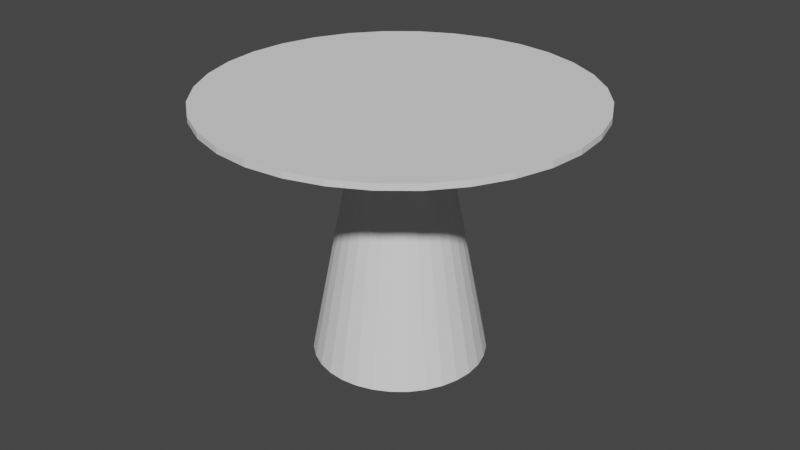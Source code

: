 # Source: table.blend  (saved by Blender 3.4.6; exported with 4.5.12 LTS)
import bpy
from mathutils import Matrix  # noqa: F401  (used for matrix-valued properties, if any)

bpy.ops.wm.read_factory_settings(use_empty=True)
scene = bpy.context.scene
scene.name = 'Scene'

# ---- collections
col_collection = bpy.data.collections.new('Collection'); scene.collection.children.link(col_collection)

# ---- world
world_world = bpy.data.worlds.new('World'); scene.world = world_world
world_world.use_nodes = True; world_world.node_tree.nodes.clear()
_N = world_world.node_tree.nodes; _L = world_world.node_tree.links
n0 = _N.new('ShaderNodeOutputWorld'); n0.name = 'World Output'; n0.location = (300, 300)
n1 = _N.new('ShaderNodeBackground'); n1.name = 'Background'; n1.location = (10, 300)
n1.inputs[0].default_value = (0.05088, 0.05088, 0.05088, 1.0)
_L.new(n1.outputs[0], n0.inputs[0])
n0.is_active_output = True
world_world.color = (0.05088, 0.05088, 0.05088)
world_world.use_sun_shadow = False
world_world.sun_shadow_jitter_overblur = 0.0

# ---- meshes
me_cylinder_001 = bpy.data.meshes.new('Cylinder.001')
me_cylinder_001.from_pydata([(0.0, 1.0, -1.0), (-4.657e-09, 0.5, 1.0), (0.7071, 0.7071, -1.0), (0.3536, 0.3536, 1.0), (1.0, -4.371e-08, -1.0), (0.5, -2.651e-08, 1.0), (0.7071, -0.7071, -1.0), (0.3536, -0.3536, 1.0), (-8.742e-08, -1.0, -1.0), (-4.837e-08, -0.5, 1.0), (-0.7071, -0.7071, -1.0), (-0.3536, -0.3536, 1.0), (-1.0, 1.192e-08, -1.0), (-0.5, 1.306e-09, 1.0), (-0.7071, 0.7071, -1.0), (-0.3536, 0.3536, 1.0), (-1.924e-08, 2.2, 1.324), (1.556, 1.556, 1.324), (2.2, -1.008e-07, 1.324), (1.556, -1.556, 1.324), (-2.116e-07, -2.2, 1.324), (-1.556, -1.556, 1.324), (-2.2, 2.158e-08, 1.324), (-1.556, 1.556, 1.324), (-1.798e-08, 2.2, 1.378), (1.556, 1.556, 1.378), (2.2, -1.008e-07, 1.378), (1.556, -1.556, 1.378), (-2.103e-07, -2.2, 1.378), (-1.556, -1.556, 1.378), (-2.2, 2.158e-08, 1.378), (-1.556, 1.556, 1.378), (-4.657e-09, 0.5, 1.0), (0.3536, 0.3536, 1.0), (0.5, -2.651e-08, 1.0), (0.3536, -0.3536, 1.0), (-4.837e-08, -0.5, 1.0), (-0.3536, -0.3536, 1.0), (-0.5, 1.306e-09, 1.0), (-0.3536, 0.3536, 1.0), (0.7071, 0.7071, -1.0), (1.0, -4.371e-08, -1.0), (0.7071, -0.7071, -1.0), (-8.742e-08, -1.0, -1.0), (-0.7071, -0.7071, -1.0), (-1.0, 1.192e-08, -1.0), (-0.7071, 0.7071, -1.0), (0.0, 1.0, -1.0), (-1.556, -1.556, 1.324), (-2.2, 2.158e-08, 1.324), (1.556, -1.556, 1.324), (-2.116e-07, -2.2, 1.324), (-1.556, 1.556, 1.324), (1.556, 1.556, 1.324), (2.2, -1.008e-07, 1.324), (-1.924e-08, 2.2, 1.324), (-1.556, 1.556, 1.378), (-1.798e-08, 2.2, 1.378), (-1.556, -1.556, 1.378), (-2.2, 2.158e-08, 1.378), (1.556, -1.556, 1.378), (-2.103e-07, -2.2, 1.378), (1.556, 1.556, 1.378), (2.2, -1.008e-07, 1.378), (-0.5, 1.306e-09, 1.0), (-4.837e-08, -0.5, 1.0), (-0.3536, 0.3536, 1.0), (0.5, -2.651e-08, 1.0), (-4.657e-09, 0.5, 1.0), (-0.3536, -0.3536, 1.0), (0.3536, -0.3536, 1.0), (0.3536, 0.3536, 1.0)], [], [(32, 1, 3, 33), (33, 3, 5, 34), (34, 5, 7, 35), (35, 7, 9, 36), (36, 9, 11, 37), (37, 11, 13, 38), (49, 48, 21, 22), (38, 13, 15, 39), (39, 15, 1, 32), (0, 2, 4, 6, 8, 10, 12, 14), (57, 56, 31, 24), (51, 50, 19, 20), (52, 49, 22, 23), (54, 53, 17, 18), (48, 51, 20, 21), (55, 52, 23, 16), (53, 55, 16, 17), (50, 54, 18, 19), (25, 24, 31, 30, 29, 28, 27, 26), (59, 58, 29, 30), (61, 60, 27, 28), (63, 62, 25, 26), (56, 59, 30, 31), (58, 61, 28, 29), (60, 63, 26, 27), (62, 57, 24, 25), (46, 39, 32, 47), (45, 38, 39, 46), (44, 37, 38, 45), (43, 36, 37, 44), (42, 35, 36, 43), (41, 34, 35, 42), (40, 33, 34, 41), (47, 32, 33, 40), (0, 47, 40, 2), (2, 40, 41, 4), (4, 41, 42, 6), (6, 42, 43, 8), (8, 43, 44, 10), (10, 44, 45, 12), (12, 45, 46, 14), (14, 46, 47, 0), (70, 67, 54, 50), (71, 68, 55, 53), (68, 66, 52, 55), (69, 65, 51, 48), (67, 71, 53, 54), (66, 64, 49, 52), (65, 70, 50, 51), (64, 69, 48, 49), (17, 16, 57, 62), (19, 18, 63, 60), (21, 20, 61, 58), (23, 22, 59, 56), (18, 17, 62, 63), (20, 19, 60, 61), (22, 21, 58, 59), (16, 23, 56, 57), (13, 11, 69, 64), (9, 7, 70, 65), (15, 13, 64, 66), (5, 3, 71, 67), (11, 9, 65, 69), (1, 15, 66, 68), (3, 1, 68, 71), (7, 5, 67, 70)])
_k = {(0, 2): 1.0, (2, 4): 1.0, (4, 6): 1.0, (6, 8): 1.0, (8, 10): 1.0, (10, 12): 1.0, (12, 14): 1.0, (0, 14): 1.0, (24, 25): 1.0, (25, 26): 1.0, (26, 27): 1.0, (27, 28): 1.0, (28, 29): 1.0, (29, 30): 1.0, (30, 31): 1.0, (24, 31): 1.0, (50, 54): 1.0, (53, 55): 1.0, (52, 55): 1.0, (48, 51): 1.0, (53, 54): 1.0, (49, 52): 1.0, (50, 51): 1.0, (48, 49): 1.0}
me_cylinder_001.attributes.new('crease_edge', 'FLOAT', 'EDGE').data.foreach_set('value', [_k.get((min(e.vertices), max(e.vertices)), 0.0) for e in me_cylinder_001.edges])
_uv = me_cylinder_001.uv_layers.new(name='UVMap')
_uv.uv.foreach_set('vector', [1.0, 1.0, 1.0, 1.0, 0.875, 1.0, 0.875, 1.0, 0.875, 1.0, 0.875, 1.0, 0.75, 1.0, 0.75, 1.0, 0.75, 1.0, 0.75, 1.0, 0.625, 1.0, 0.625, 1.0, 0.625, 1.0, 0.625, 1.0, 0.5, 1.0, 0.5, 1.0, 0.5, 1.0, 0.5, 1.0, 0.375, 1.0, 0.375, 1.0, 0.375, 1.0, 0.375, 1.0, 0.25, 1.0, 0.25, 1.0, 0.25, 1.0, 0.375, 1.0, 0.375, 1.0, 0.25, 1.0, 0.25, 1.0, 0.25, 1.0, 0.125, 1.0, 0.125, 1.0, 0.125, 1.0, 0.125, 1.0, 0.0, 1.0, 0.0, 1.0, 0.75, 0.49, 0.9197, 0.4197, 0.99, 0.25, 0.9197, 0.08029, 0.75, 0.01, 0.5803, 0.08029, 0.51, 0.25, 0.5803, 0.4197, 0.0, 1.0, 0.125, 1.0, 0.125, 1.0, 0.0, 1.0, 0.5, 1.0, 0.625, 1.0, 0.625, 1.0, 0.5, 1.0, 0.125, 1.0, 0.25, 1.0, 0.25, 1.0, 0.125, 1.0, 0.75, 1.0, 0.875, 1.0, 0.875, 1.0, 0.75, 1.0, 0.375, 1.0, 0.5, 1.0, 0.5, 1.0, 0.375, 1.0, 0.0, 1.0, 0.125, 1.0, 0.125, 1.0, 0.0, 1.0, 0.875, 1.0, 1.0, 1.0, 1.0, 1.0, 0.875, 1.0, 0.625, 1.0, 0.75, 1.0, 0.75, 1.0, 0.625, 1.0, 0.4197, 0.4197, 0.25, 0.49, 0.08029, 0.4197, 0.01, 0.25, 0.08029, 0.08029, 0.25, 0.01, 0.4197, 0.08029, 0.49, 0.25, 0.25, 1.0, 0.375, 1.0, 0.375, 1.0, 0.25, 1.0, 0.5, 1.0, 0.625, 1.0, 0.625, 1.0, 0.5, 1.0, 0.75, 1.0, 0.875, 1.0, 0.875, 1.0, 0.75, 1.0, 0.125, 1.0, 0.25, 1.0, 0.25, 1.0, 0.125, 1.0, 0.375, 1.0, 0.5, 1.0, 0.5, 1.0, 0.375, 1.0, 0.625, 1.0, 0.75, 1.0, 0.75, 1.0, 0.625, 1.0, 0.875, 1.0, 1.0, 1.0, 1.0, 1.0, 0.875, 1.0, 0.125, 0.5, 0.125, 1.0, 0.0, 1.0, 0.0, 0.5, 0.25, 0.5, 0.25, 1.0, 0.125, 1.0, 0.125, 0.5, 0.375, 0.5, 0.375, 1.0, 0.25, 1.0, 0.25, 0.5, 0.5, 0.5, 0.5, 1.0, 0.375, 1.0, 0.375, 0.5, 0.625, 0.5, 0.625, 1.0, 0.5, 1.0, 0.5, 0.5, 0.75, 0.5, 0.75, 1.0, 0.625, 1.0, 0.625, 0.5, 0.875, 0.5, 0.875, 1.0, 0.75, 1.0, 0.75, 0.5, 1.0, 0.5, 1.0, 1.0, 0.875, 1.0, 0.875, 0.5, 1.0, 0.5, 1.0, 0.5, 0.875, 0.5, 0.875, 0.5, 0.875, 0.5, 0.875, 0.5, 0.75, 0.5, 0.75, 0.5, 0.75, 0.5, 0.75, 0.5, 0.625, 0.5, 0.625, 0.5, 0.625, 0.5, 0.625, 0.5, 0.5, 0.5, 0.5, 0.5, 0.5, 0.5, 0.5, 0.5, 0.375, 0.5, 0.375, 0.5, 0.375, 0.5, 0.375, 0.5, 0.25, 0.5, 0.25, 0.5, 0.25, 0.5, 0.25, 0.5, 0.125, 0.5, 0.125, 0.5, 0.125, 0.5, 0.125, 0.5, 0.0, 0.5, 0.0, 0.5, 0.625, 1.0, 0.75, 1.0, 0.75, 1.0, 0.625, 1.0, 0.875, 1.0, 1.0, 1.0, 1.0, 1.0, 0.875, 1.0, 0.0, 1.0, 0.125, 1.0, 0.125, 1.0, 0.0, 1.0, 0.375, 1.0, 0.5, 1.0, 0.5, 1.0, 0.375, 1.0, 0.75, 1.0, 0.875, 1.0, 0.875, 1.0, 0.75, 1.0, 0.125, 1.0, 0.25, 1.0, 0.25, 1.0, 0.125, 1.0, 0.5, 1.0, 0.625, 1.0, 0.625, 1.0, 0.5, 1.0, 0.25, 1.0, 0.375, 1.0, 0.375, 1.0, 0.25, 1.0, 0.875, 1.0, 1.0, 1.0, 1.0, 1.0, 0.875, 1.0, 0.625, 1.0, 0.75, 1.0, 0.75, 1.0, 0.625, 1.0, 0.375, 1.0, 0.5, 1.0, 0.5, 1.0, 0.375, 1.0, 0.125, 1.0, 0.25, 1.0, 0.25, 1.0, 0.125, 1.0, 0.75, 1.0, 0.875, 1.0, 0.875, 1.0, 0.75, 1.0, 0.5, 1.0, 0.625, 1.0, 0.625, 1.0, 0.5, 1.0, 0.25, 1.0, 0.375, 1.0, 0.375, 1.0, 0.25, 1.0, 0.0, 1.0, 0.125, 1.0, 0.125, 1.0, 0.0, 1.0, 0.25, 1.0, 0.375, 1.0, 0.375, 1.0, 0.25, 1.0, 0.5, 1.0, 0.625, 1.0, 0.625, 1.0, 0.5, 1.0, 0.125, 1.0, 0.25, 1.0, 0.25, 1.0, 0.125, 1.0, 0.75, 1.0, 0.875, 1.0, 0.875, 1.0, 0.75, 1.0, 0.375, 1.0, 0.5, 1.0, 0.5, 1.0, 0.375, 1.0, 0.0, 1.0, 0.125, 1.0, 0.125, 1.0, 0.0, 1.0, 0.875, 1.0, 1.0, 1.0, 1.0, 1.0, 0.875, 1.0, 0.625, 1.0, 0.75, 1.0, 0.75, 1.0, 0.625, 1.0])
me_cylinder_001.update()

# ---- objects
ob_table = bpy.data.objects.new('Table', me_cylinder_001)

# ---- transforms, parenting, visibility, modifiers, constraints
ob_table.location = (0.0, 0.0, 0.0)
ob_table.scale = (1.6, 1.6, 1.85)
_m = ob_table.modifiers.new('Subdivision', 'SUBSURF')
_m.levels = 2

# ---- collection membership
col_collection.objects.link(ob_table)

# ---- scene / render settings (as saved in the file)
scene.frame_start = 1; scene.frame_end = 250; scene.frame_set(1)
scene.render.engine = 'BLENDER_EEVEE_NEXT'
scene.cycles.sampling_pattern = 'TABULATED_SOBOL'
scene.cycles.use_light_tree = False
scene.view_settings.view_transform = 'Filmic'
bpy.context.view_layer.update()

# ---- added for rendering (the .blend has no active camera and no usable light): camera, sun
cam_auto = bpy.data.cameras.new('AutoCamera')
cam_auto.lens = 50.0
cam_auto.sensor_width = 36.0
cam_auto.clip_end = 1000.0
ob_auto_camera = bpy.data.objects.new('AutoCamera', cam_auto)
scene.collection.objects.link(ob_auto_camera)
ob_auto_camera.location = (10.0711, -12.0853, 8.40686)
ob_auto_camera.rotation_euler = (1.09748, -7.21219e-08, 0.694738)
scene.camera = ob_auto_camera
light_auto_sun = bpy.data.lights.new('AutoSun', 'SUN')
light_auto_sun.energy = 3.0
light_auto_sun.angle = 0.0523599
ob_auto_sun = bpy.data.objects.new('AutoSun', light_auto_sun)
scene.collection.objects.link(ob_auto_sun)
ob_auto_sun.rotation_euler = (0.872665, 0.174533, 0.523599)
bpy.context.view_layer.update()
